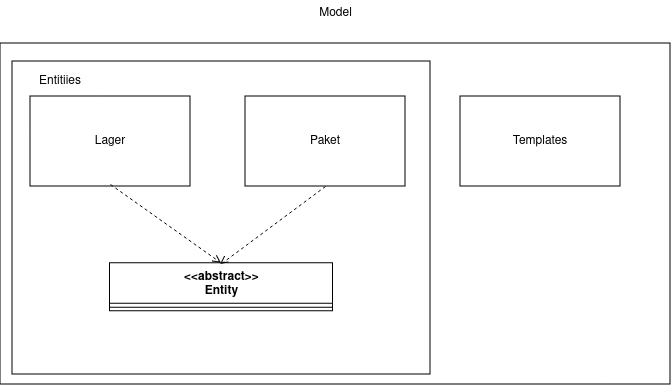

The diagram above was exported from draw.io. Its source (the exported page's mxGraphModel, read from the mxfile embedded in the PNG):
<mxGraphModel dx="7829" dy="2518" grid="1" gridSize="10" guides="1" tooltips="1" connect="1" arrows="1" fold="1" page="1" pageScale="1" pageWidth="827" pageHeight="1169" math="0" shadow="0">
  <root>
    <mxCell id="0" />
    <mxCell id="1" parent="0" />
    <mxCell id="2" value="" style="rounded=0;whiteSpace=wrap;html=1;" vertex="1" parent="1">
      <mxGeometry x="260" y="479" width="670" height="341" as="geometry" />
    </mxCell>
    <mxCell id="3" value="" style="rounded=0;whiteSpace=wrap;html=1;" vertex="1" parent="1">
      <mxGeometry x="272" y="497" width="418" height="313" as="geometry" />
    </mxCell>
    <mxCell id="4" value="Model&lt;div&gt;&lt;br&gt;&lt;/div&gt;" style="text;html=1;align=center;verticalAlign=middle;resizable=0;points=[];autosize=1;strokeColor=none;fillColor=none;" vertex="1" parent="1">
      <mxGeometry x="565" y="436" width="60" height="40" as="geometry" />
    </mxCell>
    <mxCell id="5" value="Paket" style="rounded=0;whiteSpace=wrap;html=1;" vertex="1" parent="1">
      <mxGeometry x="505" y="532" width="160" height="90" as="geometry" />
    </mxCell>
    <mxCell id="6" value="Templates" style="rounded=0;whiteSpace=wrap;html=1;" vertex="1" parent="1">
      <mxGeometry x="720" y="532" width="160" height="90" as="geometry" />
    </mxCell>
    <mxCell id="7" value="Lager" style="rounded=0;whiteSpace=wrap;html=1;" vertex="1" parent="1">
      <mxGeometry x="290" y="532" width="160" height="90" as="geometry" />
    </mxCell>
    <mxCell id="8" value="&lt;div&gt;&amp;lt;&amp;lt;abstract&amp;gt;&amp;gt;&lt;br&gt;&lt;/div&gt;&lt;div&gt;Entity&lt;/div&gt;" style="swimlane;fontStyle=1;align=center;verticalAlign=top;childLayout=stackLayout;horizontal=1;startSize=40;horizontalStack=0;resizeParent=1;resizeParentMax=0;resizeLast=0;collapsible=1;marginBottom=0;whiteSpace=wrap;html=1;" vertex="1" parent="1">
      <mxGeometry x="369.5" y="698.75" width="223" height="48" as="geometry" />
    </mxCell>
    <mxCell id="9" value="" style="line;strokeWidth=1;fillColor=none;align=left;verticalAlign=middle;spacingTop=-1;spacingLeft=3;spacingRight=3;rotatable=0;labelPosition=right;points=[];portConstraint=eastwest;strokeColor=inherit;" vertex="1" parent="8">
      <mxGeometry y="40" width="223" height="8" as="geometry" />
    </mxCell>
    <mxCell id="10" value="Entitiies" style="text;html=1;align=center;verticalAlign=middle;whiteSpace=wrap;rounded=0;" vertex="1" parent="1">
      <mxGeometry x="290" y="502" width="60" height="30" as="geometry" />
    </mxCell>
    <mxCell id="11" value="" style="html=1;verticalAlign=bottom;labelBackgroundColor=none;endArrow=open;endFill=0;dashed=1;rounded=0;entryX=0.5;entryY=0;entryDx=0;entryDy=0;" edge="1" target="8" parent="1">
      <mxGeometry width="160" relative="1" as="geometry">
        <mxPoint x="370" y="620" as="sourcePoint" />
        <mxPoint x="414" y="736.63" as="targetPoint" />
      </mxGeometry>
    </mxCell>
    <mxCell id="12" value="" style="html=1;verticalAlign=bottom;labelBackgroundColor=none;endArrow=open;endFill=0;dashed=1;rounded=0;exitX=0.5;exitY=1;exitDx=0;exitDy=0;" edge="1" source="5" parent="1">
      <mxGeometry width="160" relative="1" as="geometry">
        <mxPoint x="491.5" y="791" as="sourcePoint" />
        <mxPoint x="480" y="700" as="targetPoint" />
      </mxGeometry>
    </mxCell>
  </root>
</mxGraphModel>